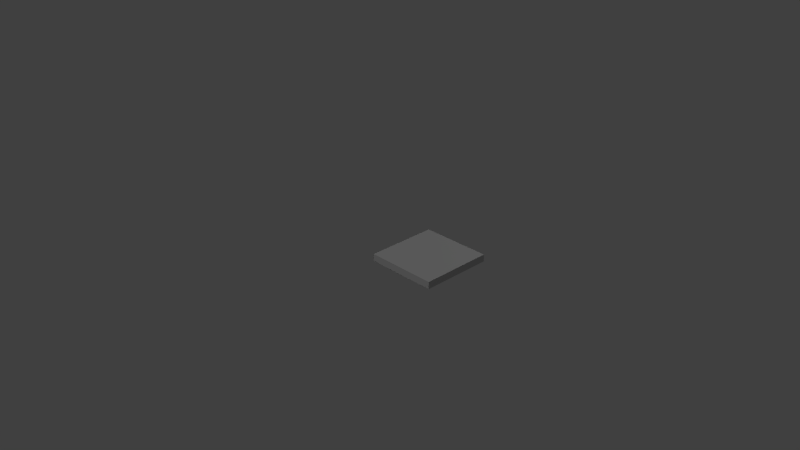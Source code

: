 # Source: floor_segment.blend  (saved by Blender 2.76.0; exported with 4.5.12 LTS)
import bpy
from mathutils import Matrix  # noqa: F401  (used for matrix-valued properties, if any)

bpy.ops.wm.read_factory_settings(use_empty=True)
scene = bpy.context.scene
scene.name = 'Scene'

# ---- collections
col_collection_1 = bpy.data.collections.new('Collection 1'); scene.collection.children.link(col_collection_1)

# ---- materials (node trees are filled in below, after node groups)
mat_material = bpy.data.materials.new('Material')
mat_material.alpha_threshold = 0.0
mat_material.use_transparent_shadow = False
mat_material.diffuse_color = (0.4575, 0.4575, 0.4575, 1.0)
mat_material.roughness = 0.5
mat_material.specular_intensity = 0.0

# ---- material node trees

# ---- world
world_world = bpy.data.worlds.new('World'); scene.world = world_world
world_world.color = (0.05088, 0.05088, 0.05088)
world_world.use_sun_shadow = False
world_world.sun_shadow_jitter_overblur = 0.0
world_world.cycles.sampling_method = 'MANUAL'
world_world.cycles.sample_map_resolution = 256

# ---- cameras
cam_camera = bpy.data.cameras.new('Camera')
cam_camera.clip_end = 100.0
cam_camera.lens = 35.0
cam_camera.sensor_width = 32.0
cam_camera.sensor_height = 18.0
cam_camera.ortho_scale = 7.314
cam_camera.dof.focus_distance = 0.0
cam_camera.dof.aperture_fstop = 128.0

# ---- lights
light_lamp_003 = bpy.data.lights.new('Lamp.003', 'POINT')
light_lamp_003.transmission_factor = 0.0
light_lamp_003.cutoff_distance = 30.0
light_lamp_003.energy = 150.0
light_lamp_003.shadow_buffer_clip_start = 1.001
light_lamp_003.shadow_soft_size = 0.1
light_lamp_003.shadow_maximum_resolution = 0.006
light_lamp_003.use_absolute_resolution = True
light_lamp_003.cycles.use_multiple_importance_sampling = False
light_lamp_002 = bpy.data.lights.new('Lamp.002', 'POINT')
light_lamp_002.transmission_factor = 0.0
light_lamp_002.cutoff_distance = 30.0
light_lamp_002.energy = 150.0
light_lamp_002.shadow_buffer_clip_start = 1.001
light_lamp_002.shadow_soft_size = 0.1
light_lamp_002.shadow_maximum_resolution = 0.006
light_lamp_002.use_absolute_resolution = True
light_lamp_002.cycles.use_multiple_importance_sampling = False
light_lamp_001 = bpy.data.lights.new('Lamp.001', 'POINT')
light_lamp_001.transmission_factor = 0.0
light_lamp_001.cutoff_distance = 30.0
light_lamp_001.energy = 150.0
light_lamp_001.shadow_buffer_clip_start = 1.001
light_lamp_001.shadow_soft_size = 0.1
light_lamp_001.shadow_maximum_resolution = 0.006
light_lamp_001.use_absolute_resolution = True
light_lamp_001.cycles.use_multiple_importance_sampling = False
light_lamp = bpy.data.lights.new('Lamp', 'SUN')
light_lamp.transmission_factor = 0.0
light_lamp.cutoff_distance = 30.0
light_lamp.angle = 0.1993
light_lamp.energy = 0.5
light_lamp.shadow_buffer_clip_start = 1.001
light_lamp.shadow_soft_size = 0.1
light_lamp.shadow_cascade_max_distance = 1000.0
light_lamp.cycles.use_multiple_importance_sampling = False

# ---- meshes
me_cube = bpy.data.meshes.new('Cube')
me_cube.from_pydata([(0.0, 0.0, -2.0), (0.0, 0.0, 0.0), (0.0, 2.0, -2.0), (0.0, 2.0, 0.0), (2.0, 0.0, -2.0), (2.0, 0.0, 0.0), (2.0, 2.0, -2.0), (2.0, 2.0, 0.0), (0.2, 2.0, 0.0), (0.4, 2.0, 0.0), (0.6, 2.0, 0.0), (0.8, 2.0, 0.0), (1.0, 2.0, 0.0), (1.2, 2.0, 0.0), (1.4, 2.0, 0.0), (1.6, 2.0, 0.0), (1.8, 2.0, 0.0), (1.8, 2.0, -2.0), (1.6, 2.0, -2.0), (1.4, 2.0, -2.0), (1.2, 2.0, -2.0), (1.0, 2.0, -2.0), (0.8, 2.0, -2.0), (0.6, 2.0, -2.0), (0.4, 2.0, -2.0), (0.2, 2.0, -2.0), (1.8, 0.0, 0.0), (1.6, 0.0, 0.0), (1.4, 0.0, 0.0), (1.2, 0.0, 0.0), (1.0, 0.0, 0.0), (0.8, 0.0, 0.0), (0.6, 0.0, 0.0), (0.4, 0.0, 0.0), (0.2, 0.0, 0.0), (0.2, 0.0, -2.0), (0.4, 0.0, -2.0), (0.6, 0.0, -2.0), (0.8, 0.0, -2.0), (1.0, 0.0, -2.0), (1.2, 0.0, -2.0), (1.4, 0.0, -2.0), (1.6, 0.0, -2.0), (1.8, 0.0, -2.0), (0.0, 0.2, 0.0), (0.0, 0.4, 0.0), (0.0, 0.6, 0.0), (0.0, 0.8, 0.0), (0.0, 1.0, 0.0), (0.0, 1.2, 0.0), (0.0, 1.4, 0.0), (0.0, 1.6, 0.0), (0.0, 1.8, 0.0), (0.0, 1.8, -2.0), (0.0, 1.6, -2.0), (0.0, 1.4, -2.0), (0.0, 1.2, -2.0), (0.0, 1.0, -2.0), (0.0, 0.8, -2.0), (0.0, 0.6, -2.0), (0.0, 0.4, -2.0), (0.0, 0.2, -2.0), (2.0, 1.8, 0.0), (2.0, 1.6, 0.0), (2.0, 1.4, 0.0), (2.0, 1.2, 0.0), (2.0, 1.0, 0.0), (2.0, 0.8, 0.0), (2.0, 0.6, 0.0), (2.0, 0.4, 0.0), (2.0, 0.2, 0.0), (2.0, 0.2, -2.0), (2.0, 0.4, -2.0), (2.0, 0.6, -2.0), (2.0, 0.8, -2.0), (2.0, 1.0, -2.0), (2.0, 1.2, -2.0), (2.0, 1.4, -2.0), (2.0, 1.6, -2.0), (2.0, 1.8, -2.0), (1.8, 1.8, 0.0), (1.8, 1.6, 0.0), (1.8, 1.4, 0.0), (1.8, 1.2, 0.0), (1.8, 1.0, 0.0), (1.8, 0.8, 0.0), (1.8, 0.6, 0.0), (1.8, 0.4, 0.0), (1.8, 0.2, 0.0), (1.6, 1.8, 0.0), (1.6, 1.6, 0.0), (1.6, 1.4, 0.0), (1.6, 1.2, 0.0), (1.6, 1.0, 0.0), (1.6, 0.8, 0.0), (1.6, 0.6, 0.0), (1.6, 0.4, 0.0), (1.6, 0.2, 0.0), (1.4, 1.8, 0.0), (1.4, 1.6, 0.0), (1.4, 1.4, 0.0), (1.4, 1.2, 0.0), (1.4, 1.0, 0.0), (1.4, 0.8, 0.0), (1.4, 0.6, 0.0), (1.4, 0.4, 0.0), (1.4, 0.2, 0.0), (1.2, 1.8, 0.0), (1.2, 1.6, 0.0), (1.2, 1.4, 0.0), (1.2, 1.2, 0.0), (1.2, 1.0, 0.0), (1.2, 0.8, 0.0), (1.2, 0.6, 0.0), (1.2, 0.4, 0.0), (1.2, 0.2, 0.0), (1.0, 1.8, 0.0), (1.0, 1.6, 0.0), (1.0, 1.4, 0.0), (1.0, 1.2, 0.0), (1.0, 1.0, 0.0), (1.0, 0.8, 0.0), (1.0, 0.6, 0.0), (1.0, 0.4, 0.0), (1.0, 0.2, 0.0), (0.8, 1.8, 0.0), (0.8, 1.6, 0.0), (0.8, 1.4, 0.0), (0.8, 1.2, 0.0), (0.8, 1.0, 0.0), (0.8, 0.8, 0.0), (0.8, 0.6, 0.0), (0.8, 0.4, 0.0), (0.8, 0.2, 0.0), (0.6, 1.8, 0.0), (0.6, 1.6, 0.0), (0.6, 1.4, 0.0), (0.6, 1.2, 0.0), (0.6, 1.0, 0.0), (0.6, 0.8, 0.0), (0.6, 0.6, 0.0), (0.6, 0.4, 0.0), (0.6, 0.2, 0.0), (0.4, 1.8, 0.0), (0.4, 1.6, 0.0), (0.4, 1.4, 0.0), (0.4, 1.2, 0.0), (0.4, 1.0, 0.0), (0.4, 0.8, 0.0), (0.4, 0.6, 0.0), (0.4, 0.4, 0.0), (0.4, 0.2, 0.0), (0.2, 1.8, 0.0), (0.2, 1.6, 0.0), (0.2, 1.4, 0.0), (0.2, 1.2, 0.0), (0.2, 1.0, 0.0), (0.2, 0.8, 0.0), (0.2, 0.6, 0.0), (0.2, 0.4, 0.0), (0.2, 0.2, 0.0), (0.2, 1.8, -2.0), (0.2, 1.6, -2.0), (0.2, 1.4, -2.0), (0.2, 1.2, -2.0), (0.2, 1.0, -2.0), (0.2, 0.8, -2.0), (0.2, 0.6, -2.0), (0.2, 0.4, -2.0), (0.2, 0.2, -2.0), (0.4, 1.8, -2.0), (0.4, 1.6, -2.0), (0.4, 1.4, -2.0), (0.4, 1.2, -2.0), (0.4, 1.0, -2.0), (0.4, 0.8, -2.0), (0.4, 0.6, -2.0), (0.4, 0.4, -2.0), (0.4, 0.2, -2.0), (0.6, 1.8, -2.0), (0.6, 1.6, -2.0), (0.6, 1.4, -2.0), (0.6, 1.2, -2.0), (0.6, 1.0, -2.0), (0.6, 0.8, -2.0), (0.6, 0.6, -2.0), (0.6, 0.4, -2.0), (0.6, 0.2, -2.0), (0.8, 1.8, -2.0), (0.8, 1.6, -2.0), (0.8, 1.4, -2.0), (0.8, 1.2, -2.0), (0.8, 1.0, -2.0), (0.8, 0.8, -2.0), (0.8, 0.6, -2.0), (0.8, 0.4, -2.0), (0.8, 0.2, -2.0), (1.0, 1.8, -2.0), (1.0, 1.6, -2.0), (1.0, 1.4, -2.0), (1.0, 1.2, -2.0), (1.0, 1.0, -2.0), (1.0, 0.8, -2.0), (1.0, 0.6, -2.0), (1.0, 0.4, -2.0), (1.0, 0.2, -2.0), (1.2, 1.8, -2.0), (1.2, 1.6, -2.0), (1.2, 1.4, -2.0), (1.2, 1.2, -2.0), (1.2, 1.0, -2.0), (1.2, 0.8, -2.0), (1.2, 0.6, -2.0), (1.2, 0.4, -2.0), (1.2, 0.2, -2.0), (1.4, 1.8, -2.0), (1.4, 1.6, -2.0), (1.4, 1.4, -2.0), (1.4, 1.2, -2.0), (1.4, 1.0, -2.0), (1.4, 0.8, -2.0), (1.4, 0.6, -2.0), (1.4, 0.4, -2.0), (1.4, 0.2, -2.0), (1.6, 1.8, -2.0), (1.6, 1.6, -2.0), (1.6, 1.4, -2.0), (1.6, 1.2, -2.0), (1.6, 1.0, -2.0), (1.6, 0.8, -2.0), (1.6, 0.6, -2.0), (1.6, 0.4, -2.0), (1.6, 0.2, -2.0), (1.8, 1.8, -2.0), (1.8, 1.6, -2.0), (1.8, 1.4, -2.0), (1.8, 1.2, -2.0), (1.8, 1.0, -2.0), (1.8, 0.8, -2.0), (1.8, 0.6, -2.0), (1.8, 0.4, -2.0), (1.8, 0.2, -2.0)], [], [(52, 3, 2, 53), (16, 7, 6, 17), (70, 5, 4, 71), (34, 1, 0, 35), (233, 17, 6, 79), (152, 8, 3, 52), (62, 7, 16, 80), (80, 16, 15, 89), (89, 15, 14, 98), (98, 14, 13, 107), (107, 13, 12, 116), (116, 12, 11, 125), (125, 11, 10, 134), (134, 10, 9, 143), (143, 9, 8, 152), (53, 2, 25, 161), (161, 25, 24, 170), (170, 24, 23, 179), (179, 23, 22, 188), (188, 22, 21, 197), (197, 21, 20, 206), (206, 20, 19, 215), (215, 19, 18, 224), (224, 18, 17, 233), (5, 26, 43, 4), (26, 27, 42, 43), (27, 28, 41, 42), (28, 29, 40, 41), (29, 30, 39, 40), (30, 31, 38, 39), (31, 32, 37, 38), (32, 33, 36, 37), (33, 34, 35, 36), (3, 8, 25, 2), (8, 9, 24, 25), (9, 10, 23, 24), (10, 11, 22, 23), (11, 12, 21, 22), (12, 13, 20, 21), (13, 14, 19, 20), (14, 15, 18, 19), (15, 16, 17, 18), (42, 232, 241, 43), (232, 231, 240, 241), (231, 230, 239, 240), (230, 229, 238, 239), (229, 228, 237, 238), (228, 227, 236, 237), (227, 226, 235, 236), (226, 225, 234, 235), (225, 224, 233, 234), (41, 223, 232, 42), (223, 222, 231, 232), (222, 221, 230, 231), (221, 220, 229, 230), (220, 219, 228, 229), (219, 218, 227, 228), (218, 217, 226, 227), (217, 216, 225, 226), (216, 215, 224, 225), (40, 214, 223, 41), (214, 213, 222, 223), (213, 212, 221, 222), (212, 211, 220, 221), (211, 210, 219, 220), (210, 209, 218, 219), (209, 208, 217, 218), (208, 207, 216, 217), (207, 206, 215, 216), (39, 205, 214, 40), (205, 204, 213, 214), (204, 203, 212, 213), (203, 202, 211, 212), (202, 201, 210, 211), (201, 200, 209, 210), (200, 199, 208, 209), (199, 198, 207, 208), (198, 197, 206, 207), (38, 196, 205, 39), (196, 195, 204, 205), (195, 194, 203, 204), (194, 193, 202, 203), (193, 192, 201, 202), (192, 191, 200, 201), (191, 190, 199, 200), (190, 189, 198, 199), (189, 188, 197, 198), (37, 187, 196, 38), (187, 186, 195, 196), (186, 185, 194, 195), (185, 184, 193, 194), (184, 183, 192, 193), (183, 182, 191, 192), (182, 181, 190, 191), (181, 180, 189, 190), (180, 179, 188, 189), (36, 178, 187, 37), (178, 177, 186, 187), (177, 176, 185, 186), (176, 175, 184, 185), (175, 174, 183, 184), (174, 173, 182, 183), (173, 172, 181, 182), (172, 171, 180, 181), (171, 170, 179, 180), (35, 169, 178, 36), (169, 168, 177, 178), (168, 167, 176, 177), (167, 166, 175, 176), (166, 165, 174, 175), (165, 164, 173, 174), (164, 163, 172, 173), (163, 162, 171, 172), (162, 161, 170, 171), (0, 61, 169, 35), (61, 60, 168, 169), (60, 59, 167, 168), (59, 58, 166, 167), (58, 57, 165, 166), (57, 56, 164, 165), (56, 55, 163, 164), (55, 54, 162, 163), (54, 53, 161, 162), (33, 151, 160, 34), (151, 150, 159, 160), (150, 149, 158, 159), (149, 148, 157, 158), (148, 147, 156, 157), (147, 146, 155, 156), (146, 145, 154, 155), (145, 144, 153, 154), (144, 143, 152, 153), (32, 142, 151, 33), (142, 141, 150, 151), (141, 140, 149, 150), (140, 139, 148, 149), (139, 138, 147, 148), (138, 137, 146, 147), (137, 136, 145, 146), (136, 135, 144, 145), (135, 134, 143, 144), (31, 133, 142, 32), (133, 132, 141, 142), (132, 131, 140, 141), (131, 130, 139, 140), (130, 129, 138, 139), (129, 128, 137, 138), (128, 127, 136, 137), (127, 126, 135, 136), (126, 125, 134, 135), (30, 124, 133, 31), (124, 123, 132, 133), (123, 122, 131, 132), (122, 121, 130, 131), (121, 120, 129, 130), (120, 119, 128, 129), (119, 118, 127, 128), (118, 117, 126, 127), (117, 116, 125, 126), (29, 115, 124, 30), (115, 114, 123, 124), (114, 113, 122, 123), (113, 112, 121, 122), (112, 111, 120, 121), (111, 110, 119, 120), (110, 109, 118, 119), (109, 108, 117, 118), (108, 107, 116, 117), (28, 106, 115, 29), (106, 105, 114, 115), (105, 104, 113, 114), (104, 103, 112, 113), (103, 102, 111, 112), (102, 101, 110, 111), (101, 100, 109, 110), (100, 99, 108, 109), (99, 98, 107, 108), (27, 97, 106, 28), (97, 96, 105, 106), (96, 95, 104, 105), (95, 94, 103, 104), (94, 93, 102, 103), (93, 92, 101, 102), (92, 91, 100, 101), (91, 90, 99, 100), (90, 89, 98, 99), (26, 88, 97, 27), (88, 87, 96, 97), (87, 86, 95, 96), (86, 85, 94, 95), (85, 84, 93, 94), (84, 83, 92, 93), (83, 82, 91, 92), (82, 81, 90, 91), (81, 80, 89, 90), (5, 70, 88, 26), (70, 69, 87, 88), (69, 68, 86, 87), (68, 67, 85, 86), (67, 66, 84, 85), (66, 65, 83, 84), (65, 64, 82, 83), (64, 63, 81, 82), (63, 62, 80, 81), (34, 160, 44, 1), (160, 159, 45, 44), (159, 158, 46, 45), (158, 157, 47, 46), (157, 156, 48, 47), (156, 155, 49, 48), (155, 154, 50, 49), (154, 153, 51, 50), (153, 152, 52, 51), (43, 241, 71, 4), (241, 240, 72, 71), (240, 239, 73, 72), (239, 238, 74, 73), (238, 237, 75, 74), (237, 236, 76, 75), (236, 235, 77, 76), (235, 234, 78, 77), (234, 233, 79, 78), (7, 62, 79, 6), (62, 63, 78, 79), (63, 64, 77, 78), (64, 65, 76, 77), (65, 66, 75, 76), (66, 67, 74, 75), (67, 68, 73, 74), (68, 69, 72, 73), (69, 70, 71, 72), (1, 44, 61, 0), (44, 45, 60, 61), (45, 46, 59, 60), (46, 47, 58, 59), (47, 48, 57, 58), (48, 49, 56, 57), (49, 50, 55, 56), (50, 51, 54, 55), (51, 52, 53, 54)])
me_cube.materials.append(mat_material)
me_cube.use_remesh_preserve_volume = False
me_cube.use_remesh_preserve_attributes = False
me_cube.use_mirror_vertex_groups = False
me_cube.update()

# ---- objects
ob_floor = bpy.data.objects.new('floor', me_cube)
ob_lamp_003 = bpy.data.objects.new('Lamp.003', light_lamp_003)
ob_lamp_002 = bpy.data.objects.new('Lamp.002', light_lamp_002)
ob_lamp_001 = bpy.data.objects.new('Lamp.001', light_lamp_001)
ob_lamp = bpy.data.objects.new('Lamp', light_lamp)
ob_camera = bpy.data.objects.new('Camera', cam_camera)

# ---- transforms, parenting, visibility, modifiers, constraints
ob_floor.location = (0.0, 0.0, 0.0)
ob_floor.scale = (0.5, 0.5, 0.05)
ob_floor.lineart.crease_threshold = 0.0
ob_lamp_003.location = (-3.664, 8.079, 10.0)
ob_lamp_003.rotation_euler = (0.7854, 0.0, 4.39)
ob_lamp_003.lock_rotations_4d = False
ob_lamp_003.empty_display_type = 'ARROWS'
ob_lamp_003.color = (0.0, 0.0, 0.0, 0.0)
ob_lamp_003.lineart.crease_threshold = 0.0
ob_lamp_002.location = (5.921, 9.459, 10.0)
ob_lamp_002.rotation_euler = (0.7854, -0.0, 1.815)
ob_lamp_002.lock_rotations_4d = False
ob_lamp_002.empty_display_type = 'ARROWS'
ob_lamp_002.color = (0.0, 0.0, 0.0, 0.0)
ob_lamp_002.lineart.crease_threshold = 0.0
ob_lamp_001.location = (7.0, 0.0, 10.0)
ob_lamp_001.rotation_euler = (0.7854, -0.0, 0.5058)
ob_lamp_001.lock_rotations_4d = False
ob_lamp_001.empty_display_type = 'ARROWS'
ob_lamp_001.color = (0.0, 0.0, 0.0, 0.0)
ob_lamp_001.lineart.crease_threshold = 0.0
ob_lamp.location = (0.0, 0.0, 10.0)
ob_lamp.rotation_euler = (0.7854, -0.0, -0.3314)
ob_lamp.lock_rotations_4d = False
ob_lamp.empty_display_type = 'ARROWS'
ob_lamp.color = (0.0, 0.0, 0.0, 0.0)
ob_lamp.lineart.crease_threshold = 0.0
ob_camera.location = (7.481, -6.508, 5.344)
ob_camera.rotation_euler = (1.109, 0.01082, 0.8149)
ob_camera.lock_rotations_4d = False
ob_camera.empty_display_type = 'ARROWS'
ob_camera.color = (0.0, 0.0, 0.0, 0.0)
ob_camera.display_type = 'WIRE'
ob_camera.lineart.crease_threshold = 0.0

# ---- collection membership
col_collection_1.objects.link(ob_floor)
col_collection_1.objects.link(ob_lamp_003)
col_collection_1.objects.link(ob_lamp_002)
col_collection_1.objects.link(ob_lamp_001)
col_collection_1.objects.link(ob_lamp)
col_collection_1.objects.link(ob_camera)

# ---- scene / render settings (as saved in the file)
scene.camera = ob_camera
scene.frame_start = 1; scene.frame_end = 250; scene.frame_set(1)
scene.render.engine = 'BLENDER_EEVEE_NEXT'
scene.render.resolution_percentage = 50
scene.render.dither_intensity = 0.0
scene.cycles.use_denoising = False
scene.cycles.samples = 10
scene.cycles.sampling_pattern = 'TABULATED_SOBOL'
scene.cycles.light_sampling_threshold = 0.0
scene.cycles.use_adaptive_sampling = False
scene.cycles.use_light_tree = False
scene.cycles.blur_glossy = 0.0
scene.cycles.pixel_filter_type = 'GAUSSIAN'
scene.cycles.sample_clamp_indirect = 0.0
scene.view_settings.view_transform = 'Standard'
bpy.context.view_layer.update()
